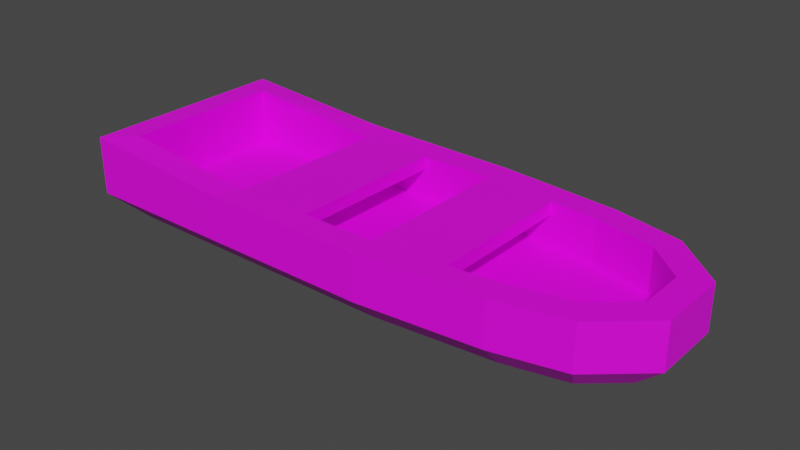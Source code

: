# Source: boat.blend  (saved by Blender 3.6.11; exported with 4.5.12 LTS)
import bpy
from mathutils import Matrix  # noqa: F401  (used for matrix-valued properties, if any)

bpy.ops.wm.read_factory_settings(use_empty=True)
scene = bpy.context.scene
scene.name = 'Scene'

# ---- collections
col_collection = bpy.data.collections.new('Collection'); scene.collection.children.link(col_collection)

# ---- images (referenced by path relative to the original .blend; pixels are not part of the script)
import os
ASSET_DIR = os.environ.get("B2B_ASSET_DIR", "")  # directory of the original .blend (textures are referenced by path, not embedded)
HERE = os.path.dirname(os.path.abspath(__file__))  # packed textures are extracted next to this script under _unpacked/

def load_image(name, relpath, width, height, colorspace="sRGB"):
    """Load a texture the original file referenced (path relative to the .blend, or extracted next to this script)."""
    p = next((c for c in (os.path.join(HERE, relpath), os.path.join(ASSET_DIR, relpath)) if relpath and os.path.exists(c)), "")
    if p:
        img = bpy.data.images.load(p, check_existing=True)
        img.name = name
    else:  # same state as the original file: an image datablock whose file is absent (Cycles renders it pink)
        img = bpy.data.images.new(name, width, height)
        img.source = "FILE"
        img.filepath = "//" + (relpath or name)
    img.colorspace_settings.name = colorspace
    return img
img_planks_png = load_image('planks.png', 'planks.png', 1024, 1024, 'sRGB')

# ---- materials (node trees are filled in below, after node groups)
mat_material = bpy.data.materials.new('Material')
mat_material.alpha_threshold = 0.0
mat_material.use_transparent_shadow = False
mat_material.roughness = 0.5
mat_material.line_color = (0.0, 0.0, 0.0, 1.0)

# ---- material node trees
mat_material.use_nodes = True; mat_material.node_tree.nodes.clear()
_N = mat_material.node_tree.nodes; _L = mat_material.node_tree.links
n0 = _N.new('ShaderNodeOutputMaterial'); n0.name = 'Material Output'; n0.location = (300, 300)
n1 = _N.new('ShaderNodeBsdfPrincipled'); n1.name = 'Principled BSDF'; n1.location = (10, 300)
n1.distribution = 'GGX'
n1.subsurface_method = 'RANDOM_WALK_SKIN'
n1.inputs[3].default_value = 1.45
n1.inputs[27].default_value = (0.0, 0.0, 0.0, 1.0)
n1.inputs[28].default_value = 1.0
n2 = _N.new('ShaderNodeTexImage'); n2.name = 'Image Texture'; n2.location = (-280, 275)
n2.image = img_planks_png
_L.new(n1.outputs[0], n0.inputs[0])
_L.new(n2.outputs[0], n1.inputs[0])
n0.is_active_output = True

# ---- world
world_world = bpy.data.worlds.new('World'); scene.world = world_world
world_world.use_nodes = True; world_world.node_tree.nodes.clear()
_N = world_world.node_tree.nodes; _L = world_world.node_tree.links
n0 = _N.new('ShaderNodeOutputWorld'); n0.name = 'World Output'; n0.location = (300, 300)
n1 = _N.new('ShaderNodeBackground'); n1.name = 'Background'; n1.location = (10, 300)
n1.inputs[0].default_value = (0.05088, 0.05088, 0.05088, 1.0)
_L.new(n1.outputs[0], n0.inputs[0])
n0.is_active_output = True
world_world.color = (0.05088, 0.05088, 0.05088)
world_world.use_sun_shadow = False
world_world.sun_shadow_jitter_overblur = 0.0

# ---- meshes
me_cube = bpy.data.meshes.new('Cube')
me_cube.from_pydata([(-3.33, 1.605, 0.2542), (-3.33, -1.605, 0.2542), (5.135, 0.5321, 0.2542), (4.374, 1.2, 0.2542), (3.338, 1.434, 0.2542), (1.501, 1.605, 0.2542), (1.501, -1.605, 0.2542), (3.338, -1.434, 0.2542), (4.374, -1.2, 0.2542), (5.135, -0.5321, 0.2542), (-2.931, -1.207, 1.049), (-2.931, 1.207, 1.049), (4.188, 0.8339, 0.8479), (4.737, 0.3518, 0.8479), (1.482, 1.207, 0.8479), (3.275, 1.04, 0.8479), (3.275, -1.04, 0.8479), (1.482, -1.207, 0.8479), (4.737, -0.3518, 0.8479), (4.188, -0.8339, 0.8479), (-3.33, -1.605, 1.049), (-3.33, 1.605, 1.049), (4.374, 1.2, 0.8479), (5.135, 0.5321, 0.8479), (1.501, 1.605, 0.8479), (3.338, 1.434, 0.8479), (3.338, -1.434, 0.8479), (1.501, -1.605, 0.8479), (5.135, -0.5321, 0.8479), (4.374, -1.2, 0.8479), (-2.931, -1.207, 0.2089), (-2.931, 1.207, 0.2089), (4.188, 0.8339, 0.2089), (4.737, 0.3518, 0.2089), (1.482, 1.207, 0.2089), (3.275, 1.04, 0.2089), (3.275, -1.04, 0.2089), (1.482, -1.207, 0.2089), (4.737, -0.3518, 0.2089), (4.188, -0.8339, 0.2089), (-2.905, 1.181, -0.2542), (-3.33, 1.605, 0.1703), (-2.905, -1.181, -0.2542), (-3.33, -1.605, 0.1703), (1.481, 1.181, -0.2542), (1.501, 1.605, 0.1703), (3.271, 1.014, -0.2542), (3.338, 1.434, 0.1703), (4.175, 0.8097, -0.2542), (4.374, 1.2, 0.1703), (4.711, 0.3399, -0.2542), (5.135, 0.5321, 0.1703), (4.711, -0.3399, -0.2542), (5.135, -0.5321, 0.1703), (4.175, -0.8097, -0.2542), (4.374, -1.2, 0.1703), (3.271, -1.014, -0.2542), (3.338, -1.434, 0.1703), (1.481, -1.181, -0.2542), (1.501, -1.605, 0.1703), (-0.9749, -1.605, 0.2542), (-0.9749, -1.605, 0.8479), (-0.7799, -1.207, 0.8479), (-0.7799, -1.207, 0.2089), (-0.9749, -1.605, 0.1703), (-0.767, -1.181, -0.2542), (-0.9145, 1.634, 0.2542), (-0.9145, 1.621, 0.8629), (-0.7247, 1.211, 0.8388), (-0.7247, 1.221, 0.1952), (-0.7121, 1.184, -0.2628), (-0.9145, 1.627, 0.1573), (0.2931, 1.616, 0.1638), (0.2931, 1.62, 0.2542), (0.2931, 1.613, 0.8554), (0.3787, 1.209, 0.8433), (0.3787, 1.214, 0.202), (0.3843, 1.182, -0.2585), (0.2629, -1.605, 0.2542), (0.2629, -1.605, 0.8479), (0.3511, -1.207, 0.8479), (0.3511, -1.207, 0.2089), (0.3569, -1.181, -0.2542), (0.2629, -1.605, 0.1703), (3.275, -1.04, 0.6546), (1.482, -1.207, 0.6546), (-2.931, -1.207, 0.6546), (-2.931, 1.207, 0.6546), (1.482, 1.207, 0.6546), (4.737, -0.3518, 0.6546), (4.188, -0.8339, 0.6546), (4.188, 0.8339, 0.6546), (4.737, 0.3518, 0.6546), (3.275, 1.04, 0.6546), (-0.7799, -1.207, 0.6546), (-0.7247, 1.214, 0.6441), (0.3787, 1.211, 0.6494), (0.3511, -1.207, 0.6546), (2.603, -1.502, 0.2542), (2.603, -1.502, 0.8479), (2.558, -1.107, 0.8479), (2.558, -1.107, 0.2089), (2.555, -1.081, -0.2542), (2.603, -1.502, 0.1703), (2.558, -1.107, 0.6546), (2.603, 1.502, 0.2542), (2.603, 1.502, 0.8479), (2.558, 1.107, 0.8479), (2.558, 1.107, 0.2089), (2.555, 1.081, -0.2542), (2.603, 1.502, 0.1703), (2.558, 1.107, 0.6546)], [], [(98, 103, 57, 7), (72, 73, 5, 45), (64, 60, 1, 43), (98, 7, 26, 99), (53, 9, 8, 55), (110, 105, 4, 47), (43, 1, 0, 41), (51, 2, 9, 53), (3, 49, 47, 4), (7, 57, 55, 8), (2, 51, 49, 3), (104, 84, 36, 101), (7, 8, 29, 26), (9, 2, 23, 28), (0, 1, 20, 21), (3, 4, 25, 22), (105, 5, 24, 106), (66, 0, 21, 67), (2, 3, 22, 23), (8, 9, 28, 29), (78, 6, 27, 79), (10, 11, 21, 20), (12, 13, 23, 22), (107, 15, 25, 106), (100, 17, 27, 99), (18, 19, 29, 28), (15, 12, 22, 25), (13, 18, 28, 23), (75, 14, 24, 74), (62, 10, 20, 61), (19, 16, 26, 29), (33, 32, 35, 108, 34, 76, 69, 31, 30, 63, 81, 37, 101, 36, 39, 38), (87, 86, 30, 31), (95, 87, 31, 69), (90, 89, 38, 39), (92, 91, 32, 33), (97, 85, 37, 81), (91, 93, 35, 32), (111, 88, 34, 108), (84, 90, 39, 36), (89, 92, 33, 38), (40, 42, 43, 41), (50, 48, 49, 51), (109, 44, 45, 110), (102, 56, 57, 103), (54, 52, 53, 55), (48, 46, 47, 49), (52, 50, 51, 53), (70, 40, 41, 71), (55, 57, 56, 54), (64, 43, 42, 65), (40, 70, 77, 44, 109, 46, 48, 50, 52, 54, 56, 102, 58, 82, 65, 42), (83, 64, 65, 82), (86, 94, 63, 30), (80, 62, 61, 79), (1, 60, 61, 20), (83, 78, 60, 64), (77, 70, 71, 72), (96, 95, 69, 76), (11, 68, 67, 21), (73, 66, 67, 74), (41, 0, 66, 71), (5, 73, 74, 24), (88, 96, 76, 34), (44, 77, 72, 45), (68, 75, 74, 67), (71, 66, 73, 72), (59, 6, 78, 83), (17, 80, 79, 27), (59, 83, 82, 58), (94, 97, 81, 63), (60, 78, 79, 61), (62, 80, 97, 94), (14, 75, 96, 88), (75, 68, 95, 96), (10, 62, 94, 86), (18, 13, 92, 89), (16, 19, 90, 84), (107, 14, 88, 111), (12, 15, 93, 91), (80, 17, 85, 97), (13, 12, 91, 92), (19, 18, 89, 90), (68, 11, 87, 95), (11, 10, 86, 87), (100, 16, 84, 104), (94, 97, 96, 95), (68, 95, 94, 62), (75, 96, 97, 80), (80, 62, 68, 75), (17, 100, 104, 85), (58, 102, 103, 59), (16, 100, 99, 26), (85, 104, 101, 37), (6, 98, 99, 27), (6, 59, 103, 98), (15, 107, 111, 93), (46, 109, 110, 47), (93, 111, 108, 35), (14, 107, 106, 24), (4, 105, 106, 25), (45, 5, 105, 110), (85, 88, 111, 104), (14, 17, 85, 88), (100, 104, 111, 107), (14, 17, 100, 107)])
_uv = me_cube.uv_layers.new(name='UVMap')
_uv.uv.foreach_set('vector', [0.4382, 0.5805, 0.4449, 0.5791, 0.4569, 0.6564, 0.4506, 0.659, 0.7129, 0.3281, 0.72, 0.3275, 0.7216, 0.4568, 0.7148, 0.4565, 0.4469, 0.1959, 0.4403, 0.1937, 0.4977, 0.0001871, 0.5012, 0.007633, -0.2165, 0.07752, -0.1827, -0.09008, -0.08159, -0.05386, -0.1154, 0.1137, 0.5399, 0.8172, 0.5374, 0.825, 0.4822, 0.7596, 0.4874, 0.7547, 0.7068, 0.5763, 0.7137, 0.5776, 0.7021, 0.6583, 0.6954, 0.6556, 0.5012, 0.007633, 0.4977, 0.0001871, 0.6616, 0.01938, 0.6581, 0.02487, 0.61, 0.8194, 0.6121, 0.8277, 0.5374, 0.825, 0.5399, 0.8172, 0.6696, 0.763, 0.6641, 0.7575, 0.6954, 0.6556, 0.7021, 0.6583, 0.4506, 0.659, 0.4569, 0.6564, 0.4874, 0.7547, 0.4822, 0.7596, 0.6121, 0.8277, 0.61, 0.8194, 0.6641, 0.7575, 0.6696, 0.763, -0.01768, 0.145, 0.01337, -0.008183, 0.08096, 0.02543, 0.05342, 0.1666, -0.1785, -0.113, -0.09915, -0.3443, -0.002237, -0.2852, -0.08159, -0.05386, 0.1407, -0.6034, 0.3507, -0.6034, 0.3507, -0.4472, 0.1407, -0.4472, 0.445, 1.555, -0.04123, 1.603, -0.05027, 1.443, 0.4359, 1.394, 0.5903, -0.3047, 0.6546, -0.06081, 0.5524, -0.01295, 0.4881, -0.2568, 0.677, 0.1582, 0.6858, 0.4179, 0.5813, 0.4242, 0.5725, 0.1645, 0.6078, 0.9629, 0.5487, 1.42, 0.4359, 1.394, 0.5213, 0.9431, 0.4344, -0.5546, 0.5718, -0.3643, 0.4881, -0.2568, 0.3507, -0.4472, -0.07346, -0.3969, 0.06947, -0.5589, 0.1407, -0.4472, -0.002237, -0.2852, -0.2579, 0.6501, -0.2519, 0.3632, -0.1488, 0.3671, -0.1547, 0.6539, 0.003617, 1.352, 0.3859, 1.324, 0.4359, 1.394, -0.05027, 1.443, 0.4234, -0.2045, 0.317, -0.3409, 0.3507, -0.4472, 0.4881, -0.2568, 0.5035, 0.1763, 0.4843, 0.00906, 0.5524, -0.01295, 0.5725, 0.1645, -0.04908, 0.1356, -0.08028, 0.3766, -0.1488, 0.3671, -0.1154, 0.1137, 0.1716, -0.3446, 0.05626, -0.2272, -0.002237, -0.2852, 0.1407, -0.4472, 0.4843, 0.00906, 0.4234, -0.2045, 0.4881, -0.2568, 0.5524, -0.01295, 0.317, -0.3409, 0.1716, -0.3446, 0.1407, -0.4472, 0.3507, -0.4472, 0.4996, 0.6663, 0.5128, 0.4227, 0.5813, 0.4242, 0.5626, 0.6969, -0.07638, 0.8792, 0.003617, 1.352, -0.05027, 1.443, -0.1302, 0.9292, 0.05626, -0.2272, -0.01692, -0.02316, -0.08159, -0.05386, -0.002237, -0.2852, 0.01968, 0.4071, 0.07314, 0.3749, 0.1736, 0.3541, 0.2623, 0.3494, 0.3983, 0.3492, 0.5343, 0.3621, 0.6602, 0.381, 0.8519, 0.4312, 0.8441, 0.562, 0.6435, 0.588, 0.5086, 0.5872, 0.3684, 0.5749, 0.2363, 0.5511, 0.1537, 0.5305, 0.05944, 0.4914, 0.01479, 0.4513, 0.3468, 1.259, 0.04893, 1.273, 0.08815, 1.193, 0.3093, 1.194, 0.4467, 0.8859, 0.3468, 1.259, 0.3093, 1.194, 0.3772, 0.8665, 0.08231, -0.1987, 0.1831, -0.2978, 0.2024, -0.2157, 0.1387, -0.1369, 0.3033, -0.2952, 0.3934, -0.1774, 0.3362, -0.1239, 0.2774, -0.2113, -0.05606, 0.6304, -0.04786, 0.3812, 0.02472, 0.3914, 0.01622, 0.629, 0.3934, -0.1774, 0.4516, 0.02025, 0.3801, 0.04365, 0.3362, -0.1239, 0.4705, 0.1812, 0.4804, 0.4224, 0.4081, 0.4222, 0.3958, 0.1927, 0.01337, -0.008183, 0.08231, -0.1987, 0.1387, -0.1369, 0.08096, 0.02543, 0.1831, -0.2978, 0.3033, -0.2952, 0.2774, -0.2113, 0.2024, -0.2157, 0.6355, 0.06429, 0.5235, 0.0545, 0.5012, 0.007633, 0.6581, 0.02487, 0.5956, 0.7673, 0.6287, 0.7234, 0.6641, 0.7575, 0.61, 0.8194, 0.6583, 0.5665, 0.667, 0.4542, 0.7148, 0.4565, 0.7068, 0.5763, 0.4926, 0.568, 0.5013, 0.6398, 0.4569, 0.6564, 0.4449, 0.5791, 0.5226, 0.7217, 0.5532, 0.7669, 0.5399, 0.8172, 0.4874, 0.7547, 0.6287, 0.7234, 0.6498, 0.6388, 0.6954, 0.6556, 0.6641, 0.7575, 0.5532, 0.7669, 0.5956, 0.7673, 0.61, 0.8194, 0.5399, 0.8172, 0.6612, 0.2334, 0.6355, 0.06429, 0.6581, 0.02487, 0.7017, 0.2053, 0.4874, 0.7547, 0.4569, 0.6564, 0.5013, 0.6398, 0.5226, 0.7217, 0.4469, 0.1959, 0.5012, 0.007633, 0.5235, 0.0545, 0.4883, 0.228, 0.6355, 0.06429, 0.6612, 0.2334, 0.6659, 0.3409, 0.667, 0.4542, 0.6583, 0.5665, 0.6498, 0.6388, 0.6287, 0.7234, 0.5956, 0.7673, 0.5532, 0.7669, 0.5226, 0.7217, 0.5013, 0.6398, 0.4926, 0.568, 0.4826, 0.4569, 0.4825, 0.3402, 0.4883, 0.228, 0.5235, 0.0545, 0.4348, 0.3273, 0.4469, 0.1959, 0.4883, 0.228, 0.4825, 0.3402, 0.04893, 1.273, -0.04646, 0.8725, 0.02676, 0.8565, 0.08815, 1.193, -0.08778, 0.6311, -0.07638, 0.8792, -0.1302, 0.9292, -0.1547, 0.6539, -0.1816, 1.464, -0.2284, 0.9449, -0.1302, 0.9292, -0.05027, 1.443, 0.4348, 0.3273, 0.428, 0.3267, 0.4403, 0.1937, 0.4469, 0.1959, 0.6659, 0.3409, 0.6612, 0.2334, 0.7017, 0.2053, 0.7129, 0.3281, 0.4687, 0.6619, 0.4467, 0.8859, 0.3772, 0.8665, 0.3981, 0.6526, 0.3859, 1.324, 0.4742, 0.8941, 0.5213, 0.9431, 0.4359, 1.394, 0.6547, 0.7236, 0.6146, 0.9701, 0.5213, 0.9431, 0.5626, 0.6969, 0.6581, 0.02487, 0.6616, 0.01938, 0.7089, 0.2032, 0.7017, 0.2053, 0.6819, 0.4356, 0.6645, 0.7085, 0.5626, 0.6969, 0.5813, 0.4242, 0.4804, 0.4224, 0.4687, 0.6619, 0.3981, 0.6526, 0.4081, 0.4222, 0.667, 0.4542, 0.6659, 0.3409, 0.7129, 0.3281, 0.7148, 0.4565, 0.4742, 0.8941, 0.4996, 0.6663, 0.5626, 0.6969, 0.5213, 0.9431, 0.7017, 0.2053, 0.7089, 0.2032, 0.72, 0.3275, 0.7129, 0.3281, 0.4348, 0.4605, 0.428, 0.461, 0.428, 0.3267, 0.4348, 0.3273, -0.08028, 0.3766, -0.08778, 0.6311, -0.1547, 0.6539, -0.1488, 0.3671, 0.4348, 0.4605, 0.4348, 0.3273, 0.4825, 0.3402, 0.4826, 0.4569, -0.04646, 0.8725, -0.05606, 0.6304, 0.01622, 0.629, 0.02676, 0.8565, -0.2293, 0.9449, -0.2537, 0.6696, -0.1547, 0.6539, -0.1302, 0.9292, 0.722, 0.7898, 0.722, 0.6837, 0.7355, 0.6837, 0.7355, 0.7898, 0.5128, 0.4227, 0.4996, 0.6663, 0.4687, 0.6619, 0.4804, 0.4224, 0.7708, 0.8397, 0.7708, 0.7362, 0.7845, 0.7361, 0.7845, 0.8396, 0.003617, 1.352, -0.07638, 0.8792, -0.04646, 0.8725, 0.04893, 1.273, 0.1716, -0.3446, 0.317, -0.3409, 0.3033, -0.2952, 0.1831, -0.2978, -0.01692, -0.02316, 0.05626, -0.2272, 0.08231, -0.1987, 0.01337, -0.008183, 0.7775, 0.6837, 0.7775, 0.785, 0.7639, 0.785, 0.7639, 0.6837, 0.4234, -0.2045, 0.4843, 0.00906, 0.4516, 0.02025, 0.3934, -0.1774, -0.08778, 0.6311, -0.08028, 0.3766, -0.04786, 0.3812, -0.05606, 0.6304, 0.317, -0.3409, 0.4234, -0.2045, 0.3934, -0.1774, 0.3033, -0.2952, 0.05626, -0.2272, 0.1716, -0.3446, 0.1831, -0.2978, 0.08231, -0.1987, 0.4742, 0.8941, 0.3859, 1.324, 0.3468, 1.259, 0.4467, 0.8859, 0.3859, 1.324, 0.003617, 1.352, 0.04893, 1.273, 0.3468, 1.259, -0.04908, 0.1356, -0.01692, -0.02316, 0.01337, -0.008183, -0.01768, 0.145, 0.6232, 0.4175, 0.9002, 0.4191, 0.9002, 0.7213, 0.63, 0.7201, 0.5946, 0.06492, 0.5809, 0.06435, 0.5791, 0.2914, 0.5927, 0.2917, 0.6722, 0.06387, 0.6858, 0.06368, 0.6858, 0.2904, 0.6722, 0.2905, 0.6722, 0.2905, 0.5927, 0.2917, 0.5946, 0.06492, 0.6722, 0.06387, 0.7636, 0.6837, 0.7636, 0.785, 0.75, 0.785, 0.75, 0.6837, 0.4826, 0.4569, 0.4926, 0.568, 0.4449, 0.5791, 0.4348, 0.4605, -0.01692, -0.02316, -0.04908, 0.1356, -0.1154, 0.1137, -0.08159, -0.05386, -0.04786, 0.3812, -0.01768, 0.145, 0.05342, 0.1666, 0.02472, 0.3914, -0.2507, 0.3432, -0.2172, 0.08985, -0.1154, 0.1137, -0.1488, 0.3671, 0.428, 0.461, 0.4348, 0.4605, 0.4449, 0.5791, 0.4382, 0.5805, 0.4843, 0.00906, 0.5035, 0.1763, 0.4705, 0.1812, 0.4516, 0.02025, 0.6498, 0.6388, 0.6583, 0.5665, 0.7068, 0.5763, 0.6954, 0.6556, 0.4516, 0.02025, 0.4705, 0.1812, 0.3958, 0.1927, 0.3801, 0.04365, 0.5128, 0.4227, 0.5035, 0.1763, 0.5725, 0.1645, 0.5813, 0.4242, 0.6595, -0.03454, 0.6796, 0.1429, 0.5725, 0.1645, 0.5524, -0.01295, 0.7148, 0.4565, 0.7216, 0.4568, 0.7137, 0.5776, 0.7068, 0.5763, 0.8019, 0.6818, 0.8019, 0.4554, 0.8775, 0.4648, 0.8775, 0.6724, 0.7355, 0.455, 0.7355, 0.2286, 0.722, 0.2286, 0.722, 0.455, 0.7715, 0.2031, 0.7851, 0.2031, 0.7851, 0.4107, 0.7715, 0.4107, 0.5152, 0.2167, 0.5152, 0.6479, 0.3711, 0.63, 0.3711, 0.2346])
me_cube.materials.append(mat_material)
me_cube.use_mirror_vertex_groups = False
me_cube.update()

# ---- objects
ob_cube = bpy.data.objects.new('Cube', me_cube)

# ---- transforms, parenting, visibility, modifiers, constraints
ob_cube.location = (0.0, 0.0, 0.0)
ob_cube.lock_rotations_4d = False
ob_cube.empty_display_type = 'ARROWS'
ob_cube.lineart.crease_threshold = 0.0

# ---- collection membership
col_collection.objects.link(ob_cube)

# ---- scene / render settings (as saved in the file)
scene.frame_start = 1; scene.frame_end = 250; scene.frame_set(1)
scene.render.engine = 'BLENDER_EEVEE_NEXT'
scene.cycles.sampling_pattern = 'TABULATED_SOBOL'
scene.view_settings.view_transform = 'Filmic'
bpy.context.view_layer.update()

# ---- added for rendering (the .blend has no active camera and no usable light): camera, sun
cam_auto = bpy.data.cameras.new('AutoCamera')
cam_auto.lens = 50.0
cam_auto.sensor_width = 36.0
cam_auto.clip_end = 1000.0
ob_auto_camera = bpy.data.objects.new('AutoCamera', cam_auto)
scene.collection.objects.link(ob_auto_camera)
ob_auto_camera.location = (9.37595, -10.1534, 7.17148)
ob_auto_camera.rotation_euler = (1.09748, -7.21219e-08, 0.694738)
scene.camera = ob_auto_camera
light_auto_sun = bpy.data.lights.new('AutoSun', 'SUN')
light_auto_sun.energy = 3.0
light_auto_sun.angle = 0.0523599
ob_auto_sun = bpy.data.objects.new('AutoSun', light_auto_sun)
scene.collection.objects.link(ob_auto_sun)
ob_auto_sun.rotation_euler = (0.872665, 0.174533, 0.523599)
bpy.context.view_layer.update()
